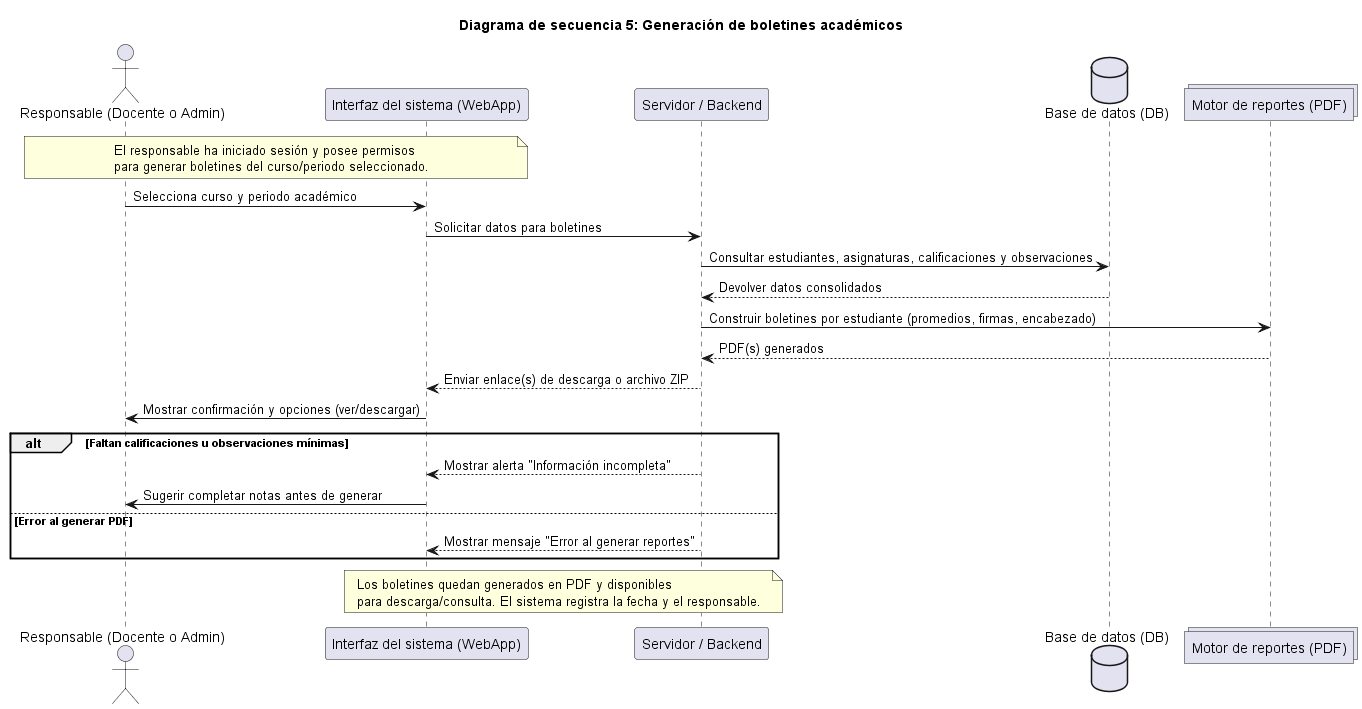

The diagram above was rendered by PlantUML. Its source (embedded in the PNG):
@startuml
title Diagrama de secuencia 5: Generación de boletines académicos

actor "Responsable (Docente o Admin)" as Resp
participant "Interfaz del sistema (WebApp)" as UI
participant "Servidor / Backend" as Server
database "Base de datos (DB)" as DB
collections "Motor de reportes (PDF)" as PDF

' ====== Precondiciones ======
note over Resp, UI
El responsable ha iniciado sesión y posee permisos
para generar boletines del curso/periodo seleccionado.
end note

' ====== Flujo principal ======
Resp -> UI: Selecciona curso y periodo académico
UI -> Server: Solicitar datos para boletines
Server -> DB: Consultar estudiantes, asignaturas, calificaciones y observaciones
DB --> Server: Devolver datos consolidados
Server -> PDF: Construir boletines por estudiante (promedios, firmas, encabezado)
PDF --> Server: PDF(s) generados
Server --> UI: Enviar enlace(s) de descarga o archivo ZIP
UI -> Resp: Mostrar confirmación y opciones (ver/descargar)

alt Faltan calificaciones u observaciones mínimas
    Server --> UI: Mostrar alerta "Información incompleta"
    UI -> Resp: Sugerir completar notas antes de generar
else Error al generar PDF
    Server --> UI: Mostrar mensaje "Error al generar reportes"
end

' ====== Postcondiciones ======
note over UI, Server
Los boletines quedan generados en PDF y disponibles
para descarga/consulta. El sistema registra la fecha y el responsable.
end note

@enduml